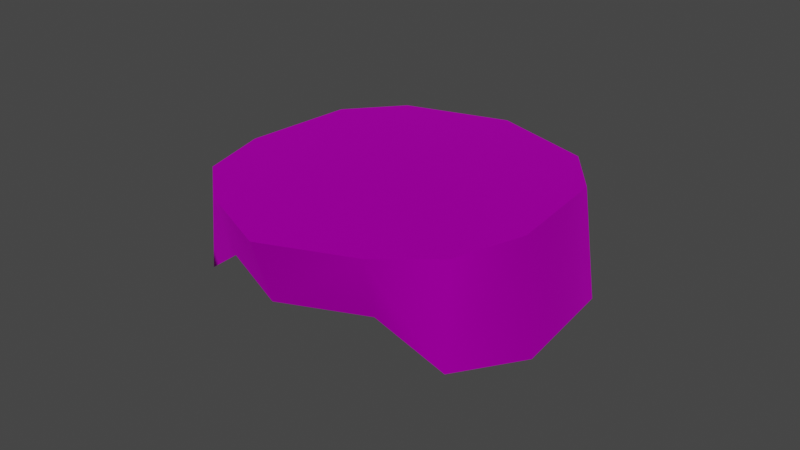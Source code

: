 # Source: Wig_Bob_Hair_FlatTop.blend  (saved by Blender 4.1.24; exported with 4.5.12 LTS)
import bpy
from mathutils import Matrix  # noqa: F401  (used for matrix-valued properties, if any)

bpy.ops.wm.read_factory_settings(use_empty=True)
scene = bpy.context.scene
scene.name = 'Scene'

# ---- collections
col_collection = bpy.data.collections.new('Collection'); scene.collection.children.link(col_collection)

# ---- images (referenced by path relative to the original .blend; pixels are not part of the script)
import os
ASSET_DIR = os.environ.get("B2B_ASSET_DIR", "")  # directory of the original .blend (textures are referenced by path, not embedded)
HERE = os.path.dirname(os.path.abspath(__file__))  # packed textures are extracted next to this script under _unpacked/

def load_image(name, relpath, width, height, colorspace="sRGB"):
    """Load a texture the original file referenced (path relative to the .blend, or extracted next to this script)."""
    p = next((c for c in (os.path.join(HERE, relpath), os.path.join(ASSET_DIR, relpath)) if relpath and os.path.exists(c)), "")
    if p:
        img = bpy.data.images.load(p, check_existing=True)
        img.name = name
    else:  # same state as the original file: an image datablock whose file is absent (Cycles renders it pink)
        img = bpy.data.images.new(name, width, height)
        img.source = "FILE"
        img.filepath = "//" + (relpath or name)
    img.colorspace_settings.name = colorspace
    return img
img_f_haircurly_long_png = load_image('F_HairCurly_Long.png', 'F_HairCurly_Long.png', 1024, 1024, 'sRGB')

# ---- materials (node trees are filled in below, after node groups)
mat_10___default_001 = bpy.data.materials.new('10 - Default.001')
mat_10___default_001.use_transparent_shadow = False
mat_10___default_001.diffuse_color = (0.5882, 0.5882, 0.5882, 1.0)
mat_10___default_001.roughness = 0.8586
mat_10___default_001.specular_intensity = 0.0
mat_10___default_001.metallic = 1.0

# ---- material node trees
mat_10___default_001.use_nodes = True; mat_10___default_001.node_tree.nodes.clear()
_N = mat_10___default_001.node_tree.nodes; _L = mat_10___default_001.node_tree.links
n0 = _N.new('ShaderNodeBsdfPrincipled'); n0.name = 'Principled BSDF'; n0.location = (10, 300)
n0.distribution = 'GGX'
n0.subsurface_method = 'BURLEY'
n0.inputs[1].default_value = 1.0
n0.inputs[2].default_value = 0.8586
n0.inputs[3].default_value = 1.45
n0.inputs[13].default_value = 0.0
n0.inputs[27].default_value = (0.0, 0.0, 0.0, 1.0)
n1 = _N.new('ShaderNodeOutputMaterial'); n1.name = 'Material Output'; n1.location = (300, 300)
n2 = _N.new('ShaderNodeNormalMap'); n2.name = 'Normal Map'; n2.location = (-300, -300)
n2.label = 'Normal/Map'
n3 = _N.new('ShaderNodeTexImage'); n3.name = 'Image Texture'; n3.location = (-300, 600)
n3.image = img_f_haircurly_long_png
_L.new(n0.outputs[0], n1.inputs[0])
_L.new(n2.outputs[0], n0.inputs[5])
_L.new(n3.outputs[0], n0.inputs[0])
n1.is_active_output = True

# ---- world
world_world = bpy.data.worlds.new('World'); scene.world = world_world
world_world.use_nodes = True; world_world.node_tree.nodes.clear()
_N = world_world.node_tree.nodes; _L = world_world.node_tree.links
n0 = _N.new('ShaderNodeOutputWorld'); n0.name = 'World Output'; n0.location = (300, 300)
n1 = _N.new('ShaderNodeBackground'); n1.name = 'Background'; n1.location = (10, 300)
n1.inputs[0].default_value = (0.05088, 0.05088, 0.05088, 1.0)
_L.new(n1.outputs[0], n0.inputs[0])
n0.is_active_output = True
world_world.color = (0.05088, 0.05088, 0.05088)
world_world.use_sun_shadow = False
world_world.sun_shadow_jitter_overblur = 0.0

# ---- meshes
me_mesh_002 = bpy.data.meshes.new('Mesh.002')
me_mesh_002.from_pydata([(-0.0003976, 2.423, 0.05013), (1.286, 1.82, 1.447), (1.362, 1.996, 0.0221), (-0.0003976, 2.223, 1.444), (1.066, -1.698, 1.494), (1.718, -1.236, 0.2093), (1.693, -1.161, 1.486), (1.014, -1.492, 0.7237), (-0.000397, -1.922, 0.717), (-0.0003969, -2.171, 1.515), (2.079, -0.1909, 0.007097), (1.818, 1.134, 1.464), (1.957, -0.2455, 1.464), (1.928, 1.28, 0.0184), (-0.0003971, -0.8491, 1.581), (1.066, -1.698, 1.494), (1.693, -1.161, 1.486), (-0.0003969, -2.171, 1.515), (-0.0003972, -0.2526, 1.581), (1.957, -0.2455, 1.464), (1.818, 1.134, 1.464), (-0.0003974, 1.249, 1.537), (1.286, 1.82, 1.447), (-0.0003976, 2.223, 1.444), (-1.287, 1.82, 1.447), (-0.0003976, 2.423, 0.05013), (-1.364, 2.01, 0.0221), (-0.0003976, 2.223, 1.444), (-1.066, -1.698, 1.494), (-1.719, -1.236, 0.2093), (-1.014, -1.492, 0.7237), (-1.69, -1.154, 1.486), (-0.000397, -1.922, 0.717), (-0.0003969, -2.171, 1.515), (-2.077, -0.1909, 0.007097), (-1.819, 1.134, 1.464), (-1.93, 1.283, 0.0184), (-1.958, -0.2455, 1.464), (-1.066, -1.698, 1.494), (-1.69, -1.154, 1.486), (-1.958, -0.2455, 1.464), (-1.819, 1.134, 1.464), (-1.287, 1.82, 1.447)], [], [(0, 1, 2), (1, 0, 3), (4, 5, 6), (5, 4, 7), (4, 8, 7), (8, 4, 9), (10, 11, 12), (11, 10, 13), (13, 1, 11), (1, 13, 2), (12, 5, 10), (5, 12, 6), (14, 15, 16), (15, 14, 17), (16, 18, 14), (18, 16, 19), (20, 18, 19), (18, 20, 21), (22, 21, 20), (21, 22, 23), (24, 25, 26), (25, 24, 27), (28, 29, 30), (29, 28, 31), (32, 28, 30), (28, 32, 33), (34, 35, 36), (35, 34, 37), (36, 24, 26), (24, 36, 35), (37, 29, 31), (29, 37, 34), (14, 38, 17), (38, 14, 39), (39, 18, 40), (18, 39, 14), (41, 18, 21), (18, 41, 40), (42, 21, 23), (21, 42, 41)])
me_mesh_002.polygons.foreach_set('use_smooth', [True] * 40)
_uv = me_mesh_002.uv_layers.new(name='uvs_0')
_uv.uv.foreach_set('vector', [0.0625, 0.03125, 0.1719, 0.1719, 0.1719, 0.03125, 0.1719, 0.1719, 0.0625, 0.03125, 0.0625, 0.1719, 0.6484, 0.1406, 0.5703, 0.04688, 0.5703, 0.1797, 0.5703, 0.04688, 0.6484, 0.1406, 0.6484, 0.0625, 0.6484, 0.1406, 0.7266, 0.0625, 0.6484, 0.0625, 0.7266, 0.0625, 0.6484, 0.1406, 0.7266, 0.1406, 0.4453, 0.03125, 0.2969, 0.1719, 0.4531, 0.1719, 0.2969, 0.1719, 0.4453, 0.03125, 0.2734, 0.03125, 0.2734, 0.03125, 0.1719, 0.1719, 0.2969, 0.1719, 0.1719, 0.1719, 0.2734, 0.03125, 0.1719, 0.03125, 0.4531, 0.1719, 0.5703, 0.04688, 0.4453, 0.03125, 0.5703, 0.04688, 0.4531, 0.1719, 0.5703, 0.1797, 0.6797, 0.8203, 0.5547, 0.9062, 0.4844, 0.8516, 0.5547, 0.9062, 0.6797, 0.8203, 0.6797, 0.9531, 0.4844, 0.8516, 0.6797, 0.7578, 0.6797, 0.8203, 0.6797, 0.7578, 0.4844, 0.8516, 0.4531, 0.7578, 0.4688, 0.6172, 0.6797, 0.7578, 0.4531, 0.7578, 0.6797, 0.7578, 0.4688, 0.6172, 0.6797, 0.6016, 0.5312, 0.5391, 0.6797, 0.6016, 0.4688, 0.6172, 0.6797, 0.6016, 0.5312, 0.5391, 0.6797, 0.5, 0.1719, 0.1953, 0.0625, 0.3438, 0.1719, 0.3438, 0.0625, 0.3438, 0.1719, 0.1953, 0.0625, 0.1953, 0.6484, 0.2344, 0.5703, 0.3203, 0.6484, 0.3125, 0.5703, 0.3203, 0.6484, 0.2344, 0.5703, 0.1875, 0.7266, 0.3125, 0.6484, 0.2344, 0.6484, 0.3125, 0.6484, 0.2344, 0.7266, 0.3125, 0.7266, 0.2344, 0.4453, 0.3438, 0.2969, 0.1953, 0.2734, 0.3438, 0.2969, 0.1953, 0.4453, 0.3438, 0.4531, 0.1953, 0.2734, 0.3438, 0.1719, 0.1953, 0.1719, 0.3438, 0.1719, 0.1953, 0.2734, 0.3438, 0.2969, 0.1953, 0.4531, 0.1953, 0.5703, 0.3203, 0.5703, 0.1875, 0.5703, 0.3203, 0.4531, 0.1953, 0.4453, 0.3438, 0.6797, 0.8203, 0.7969, 0.9062, 0.6797, 0.9531, 0.7969, 0.9062, 0.6797, 0.8203, 0.875, 0.8516, 0.875, 0.8516, 0.6797, 0.7578, 0.9062, 0.7578, 0.6797, 0.7578, 0.875, 0.8516, 0.6797, 0.8203, 0.8906, 0.6172, 0.6797, 0.7578, 0.6797, 0.6016, 0.6797, 0.7578, 0.8906, 0.6172, 0.9062, 0.7578, 0.8281, 0.5391, 0.6797, 0.6016, 0.6797, 0.5, 0.6797, 0.6016, 0.8281, 0.5391, 0.8906, 0.6172])
_uv.active_render = True
_uv = me_mesh_002.uv_layers.new(name='UVChannel_1')
_uv.uv.foreach_set('vector', [0.0, 0.0, 0.0, 0.0, 0.0, 0.0, 0.0, 0.0, 0.0, 0.0, 0.0, 0.0, 0.0, 0.0, 0.0, 0.0, 0.0, 0.0, 0.0, 0.0, 0.0, 0.0, 0.0, 0.0, 0.0, 0.0, 0.0, 0.0, 0.0, 0.0, 0.0, 0.0, 0.0, 0.0, 0.0, 0.0, 0.0, 0.0, 0.0, 0.0, 0.0, 0.0, 0.0, 0.0, 0.0, 0.0, 0.0, 0.0, 0.0, 0.0, 0.0, 0.0, 0.0, 0.0, 0.0, 0.0, 0.0, 0.0, 0.0, 0.0, 0.0, 0.0, 0.0, 0.0, 0.0, 0.0, 0.0, 0.0, 0.0, 0.0, 0.0, 0.0, 0.0, 0.0, 0.0, 0.0, 0.0, 0.0, 0.0, 0.0, 0.0, 0.0, 0.0, 0.0, 0.0, 0.0, 0.0, 0.0, 0.0, 0.0, 0.0, 0.0, 0.0, 0.0, 0.0, 0.0, 0.0, 0.0, 0.0, 0.0, 0.0, 0.0, 0.0, 0.0, 0.0, 0.0, 0.0, 0.0, 0.0, 0.0, 0.0, 0.0, 0.0, 0.0, 0.0, 0.0, 0.0, 0.0, 0.0, 0.0, 0.0, 0.0, 0.0, 0.0, 0.0, 0.0, 0.0, 0.0, 0.0, 0.0, 0.0, 0.0, 0.0, 0.0, 0.0, 0.0, 0.0, 0.0, 0.0, 0.0, 0.0, 0.0, 0.0, 0.0, 0.0, 0.0, 0.0, 0.0, 0.0, 0.0, 0.0, 0.0, 0.0, 0.0, 0.0, 0.0, 0.0, 0.0, 0.0, 0.0, 0.0, 0.0, 0.0, 0.0, 0.0, 0.0, 0.0, 0.0, 0.0, 0.0, 0.0, 0.0, 0.0, 0.0, 0.0, 0.0, 0.0, 0.0, 0.0, 0.0, 0.0, 0.0, 0.0, 0.0, 0.0, 0.0, 0.0, 0.0, 0.0, 0.0, 0.0, 0.0, 0.0, 0.0, 0.0, 0.0, 0.0, 0.0, 0.0, 0.0, 0.0, 0.0, 0.0, 0.0, 0.0, 0.0, 0.0, 0.0, 0.0, 0.0, 0.0, 0.0, 0.0, 0.0, 0.0, 0.0, 0.0, 0.0, 0.0, 0.0, 0.0, 0.0, 0.0, 0.0, 0.0, 0.0, 0.0, 0.0, 0.0, 0.0, 0.0, 0.0, 0.0, 0.0, 0.0, 0.0, 0.0, 0.0, 0.0, 0.0])
me_mesh_002.materials.append(mat_10___default_001)
me_mesh_002.use_remesh_fix_poles = True
me_mesh_002.use_remesh_preserve_attributes = False
me_mesh_002.use_mirror_vertex_groups = False
me_mesh_002.update()
me_mesh_002.normals_split_custom_set([tuple(v) for v in zip(*[iter([0.002618, 0.9898, 0.1425, 0.5701, 0.8108, 0.1326, 0.5615, 0.8171, 0.1307, 0.5701, 0.8108, 0.1326, 0.002618, 0.9898, 0.1425, 0.0001286, 0.9899, 0.1415, 0.4417, -0.8812, -0.1686, 0.832, -0.5548, 0.003483, 0.8425, -0.5366, 0.04806, 0.832, -0.5548, 0.003483, 0.4417, -0.8812, -0.1686, 0.2471, -0.9318, -0.2661, 0.4417, -0.8812, -0.1686, 0.0001058, -0.9563, -0.2925, 0.2471, -0.9318, -0.2661, 0.0001058, -0.9563, -0.2925, 0.4417, -0.8812, -0.1686, 0.0001082, -0.9547, -0.2976, 0.9928, -0.08986, 0.07953, 0.9278, 0.3574, 0.1071, 0.992, -0.1055, 0.06905, 0.9278, 0.3574, 0.1071, 0.9928, -0.08986, 0.07953, 0.918, 0.3818, 0.1069, 0.918, 0.3818, 0.1069, 0.5701, 0.8108, 0.1326, 0.9278, 0.3574, 0.1071, 0.5701, 0.8108, 0.1326, 0.918, 0.3818, 0.1069, 0.5615, 0.8171, 0.1307, 0.992, -0.1055, 0.06905, 0.832, -0.5548, 0.003483, 0.9928, -0.08986, 0.07953, 0.832, -0.5548, 0.003483, 0.992, -0.1055, 0.06905, 0.8425, -0.5366, 0.04806, -6.522e-05, -0.02093, 0.9998, 0.04626, -0.04517, 0.9979, 0.05561, -0.01114, 0.9984, 0.04626, -0.04517, 0.9979, -6.522e-05, -0.02093, 0.9998, -4.681e-08, -0.04987, 0.9988, 0.05561, -0.01114, 0.9984, -2.286e-05, 0.01087, 0.9999, -6.522e-05, -0.02093, 0.9998, -2.286e-05, 0.01087, 0.9999, 0.05561, -0.01114, 0.9984, 0.06003, 0.006341, 0.9982, 0.04981, 0.02965, 0.9983, -2.286e-05, 0.01087, 0.9999, 0.06003, 0.006341, 0.9982, -2.286e-05, 0.01087, 0.9999, 0.04981, 0.02965, 0.9983, -3.22e-07, 0.05783, 0.9983, 0.03925, 0.06863, 0.9969, -3.22e-07, 0.05783, 0.9983, 0.04981, 0.02965, 0.9983, -3.22e-07, 0.05783, 0.9983, 0.03925, 0.06863, 0.9969, -4.26e-08, 0.09476, 0.9955, -0.5698, 0.8103, 0.1369, 0.002342, 0.9898, 0.1425, -0.5595, 0.8171, 0.1393, 0.002342, 0.9898, 0.1425, -0.5698, 0.8103, 0.1369, -0.000129, 0.9899, 0.1415, -0.4448, -0.88, -0.1667, -0.8325, -0.554, 0.005509, -0.2471, -0.9318, -0.2661, -0.8325, -0.554, 0.005509, -0.4448, -0.88, -0.1667, -0.8435, -0.5344, 0.05382, -0.0001055, -0.9563, -0.2925, -0.4448, -0.88, -0.1667, -0.2471, -0.9318, -0.2661, -0.4448, -0.88, -0.1667, -0.0001055, -0.9563, -0.2925, -0.0001078, -0.9547, -0.2976, -0.9929, -0.08976, 0.07849, -0.9281, 0.3565, 0.1076, -0.9192, 0.3781, 0.1098, -0.9281, 0.3565, 0.1076, -0.9929, -0.08976, 0.07849, -0.9919, -0.1068, 0.06929, -0.9192, 0.3781, 0.1098, -0.5698, 0.8103, 0.1369, -0.5595, 0.8171, 0.1393, -0.5698, 0.8103, 0.1369, -0.9192, 0.3781, 0.1098, -0.9281, 0.3565, 0.1076, -0.9919, -0.1068, 0.06929, -0.8325, -0.554, 0.005509, -0.8435, -0.5344, 0.05382, -0.8325, -0.554, 0.005509, -0.9919, -0.1068, 0.06929, -0.9929, -0.08976, 0.07849, -6.522e-05, -0.02093, 0.9998, -0.0465, -0.04488, 0.9979, -4.681e-08, -0.04987, 0.9988, -0.0465, -0.04488, 0.9979, -6.522e-05, -0.02093, 0.9998, -0.05576, -0.01109, 0.9984, -0.05576, -0.01109, 0.9984, -2.286e-05, 0.01087, 0.9999, -0.06003, 0.006238, 0.9982, -2.286e-05, 0.01087, 0.9999, -0.05576, -0.01109, 0.9984, -6.522e-05, -0.02093, 0.9998, -0.04981, 0.02965, 0.9983, -2.286e-05, 0.01087, 0.9999, -3.22e-07, 0.05783, 0.9983, -2.286e-05, 0.01087, 0.9999, -0.04981, 0.02965, 0.9983, -0.06003, 0.006238, 0.9982, -0.03925, 0.06863, 0.9969, -3.22e-07, 0.05783, 0.9983, -4.26e-08, 0.09476, 0.9955, -3.22e-07, 0.05783, 0.9983, -0.03925, 0.06863, 0.9969, -0.04981, 0.02965, 0.9983])] * 3)])

# ---- objects
ob_boxofjars003 = bpy.data.objects.new('BoxOfJars003', me_mesh_002)

# ---- transforms, parenting, visibility, modifiers, constraints
ob_boxofjars003.location = (0.0, 0.0, 0.0)
ob_boxofjars003.rotation_euler = (-1.629e-07, 0.0, 0.0)
ob_boxofjars003.scale = (0.0254, 0.0254, 0.0254)
ob_boxofjars003.color = (0.8, 0.8, 0.8, 1.0)
ob_boxofjars003.lineart.crease_threshold = 0.0

# ---- collection membership
col_collection.objects.link(ob_boxofjars003)

# ---- scene / render settings (as saved in the file)
scene.frame_start = 1; scene.frame_end = 250; scene.frame_set(1)
scene.render.engine = 'BLENDER_EEVEE_NEXT'
scene.cycles.use_denoising = False
scene.cycles.samples = 128
scene.cycles.sampling_pattern = 'TABULATED_SOBOL'
scene.cycles.use_adaptive_sampling = False
scene.cycles.use_light_tree = False
scene.eevee.ray_tracing_options.trace_max_roughness = 0.0
scene.view_settings.view_transform = 'Filmic'
bpy.context.view_layer.update()

# ---- added for rendering (the .blend has no active camera and no usable light): camera, sun
cam_auto = bpy.data.cameras.new('AutoCamera')
cam_auto.lens = 50.0
cam_auto.sensor_width = 36.0
cam_auto.clip_end = 1000.0
ob_auto_camera = bpy.data.objects.new('AutoCamera', cam_auto)
scene.collection.objects.link(ob_auto_camera)
ob_auto_camera.location = (0.185068, -0.218852, 0.168211)
ob_auto_camera.rotation_euler = (1.09748, -7.21219e-08, 0.694738)
scene.camera = ob_auto_camera
light_auto_sun = bpy.data.lights.new('AutoSun', 'SUN')
light_auto_sun.energy = 3.0
light_auto_sun.angle = 0.0523599
ob_auto_sun = bpy.data.objects.new('AutoSun', light_auto_sun)
scene.collection.objects.link(ob_auto_sun)
ob_auto_sun.rotation_euler = (0.872665, 0.174533, 0.523599)
bpy.context.view_layer.update()
